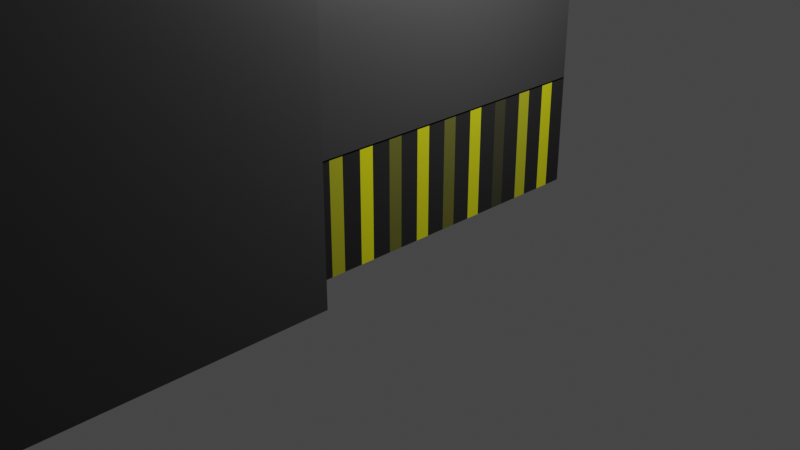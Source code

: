 # Source: Coop_obstacles.blend  (saved by Blender 2.80.75; exported with 4.5.12 LTS)
import bpy
from mathutils import Matrix  # noqa: F401  (used for matrix-valued properties, if any)

bpy.ops.wm.read_factory_settings(use_empty=True)
scene = bpy.context.scene
scene.name = 'Scene'

# ---- collections
col_door = bpy.data.collections.new('Door'); scene.collection.children.link(col_door)
col_wall = bpy.data.collections.new('Wall'); scene.collection.children.link(col_wall)
col_button = bpy.data.collections.new('Button'); scene.collection.children.link(col_button)

# ---- materials (node trees are filled in below, after node groups)
mat_stripes_v2 = bpy.data.materials.new('Stripes V2')
mat_stripes_v2.use_transparent_shadow = False
mat_door_color = bpy.data.materials.new('Door color')
mat_door_color.use_transparent_shadow = False
mat_door_color_001 = bpy.data.materials.new('Door color.001')
mat_door_color_001.use_transparent_shadow = False
mat_button_color = bpy.data.materials.new('Button color')
mat_button_color.use_transparent_shadow = False

# ---- material node trees
mat_stripes_v2.use_nodes = True; mat_stripes_v2.node_tree.nodes.clear()
_N = mat_stripes_v2.node_tree.nodes; _L = mat_stripes_v2.node_tree.links
n0 = _N.new('ShaderNodeBsdfDiffuse'); n0.name = 'Diffuse BSDF'; n0.location = (405, 313)
n1 = _N.new('ShaderNodeOutputMaterial'); n1.name = 'Material Output'; n1.location = (646, 325)
n2 = _N.new('ShaderNodeTexBrick'); n2.name = 'Brick Texture'; n2.location = (73, 306)
n2.inputs[1].default_value = (0.03008, 0.03008, 0.03008, 1.0)
n2.inputs[2].default_value = (0.9904, 1.0, 0.0, 1.0)
n2.inputs[3].default_value = (0.0253, 0.0253, 0.0253, 1.0)
_L.new(n0.outputs[0], n1.inputs[0])
_L.new(n2.outputs[0], n0.inputs[0])
n1.is_active_output = True
mat_door_color.use_nodes = True; mat_door_color.node_tree.nodes.clear()
_N = mat_door_color.node_tree.nodes; _L = mat_door_color.node_tree.links
n0 = _N.new('ShaderNodeBsdfPrincipled'); n0.name = 'Principled BSDF'; n0.location = (28, 380)
n0.distribution = 'GGX'
n0.subsurface_method = 'BURLEY'
n0.inputs[0].default_value = (0.04129, 0.04129, 0.04129, 1.0)
n0.inputs[3].default_value = 1.45
n0.inputs[27].default_value = (0.0, 0.0, 0.0, 1.0)
n0.inputs[28].default_value = 1.0
n1 = _N.new('ShaderNodeOutputMaterial'); n1.name = 'Material Output'; n1.location = (409, 205)
_L.new(n0.outputs[0], n1.inputs[0])
n1.is_active_output = True
mat_door_color_001.use_nodes = True; mat_door_color_001.node_tree.nodes.clear()
_N = mat_door_color_001.node_tree.nodes; _L = mat_door_color_001.node_tree.links
n0 = _N.new('ShaderNodeBsdfPrincipled'); n0.name = 'Principled BSDF'; n0.location = (28, 380)
n0.distribution = 'GGX'
n0.subsurface_method = 'BURLEY'
n0.inputs[0].default_value = (0.04129, 0.04129, 0.04129, 1.0)
n0.inputs[3].default_value = 1.45
n0.inputs[27].default_value = (0.0, 0.0, 0.0, 1.0)
n0.inputs[28].default_value = 1.0
n1 = _N.new('ShaderNodeOutputMaterial'); n1.name = 'Material Output'; n1.location = (409, 205)
_L.new(n0.outputs[0], n1.inputs[0])
n1.is_active_output = True
mat_button_color.use_nodes = True; mat_button_color.node_tree.nodes.clear()
_N = mat_button_color.node_tree.nodes; _L = mat_button_color.node_tree.links
n0 = _N.new('ShaderNodeOutputMaterial'); n0.name = 'Material Output'; n0.location = (300, 300)
n1 = _N.new('ShaderNodeBsdfPrincipled'); n1.name = 'Principled BSDF'; n1.location = (10, 300)
n1.distribution = 'GGX'
n1.subsurface_method = 'BURLEY'
n1.inputs[0].default_value = (0.02369, 0.237, 0.0, 1.0)
n1.inputs[3].default_value = 1.45
n1.inputs[27].default_value = (0.0, 0.0, 0.0, 1.0)
n1.inputs[28].default_value = 1.0
_L.new(n1.outputs[0], n0.inputs[0])
n0.is_active_output = True

# ---- world
world_world = bpy.data.worlds.new('World'); scene.world = world_world
world_world.color = (0.05088, 0.05088, 0.05088)
world_world.use_sun_shadow = False
world_world.sun_shadow_jitter_overblur = 0.0

# ---- cameras
cam_camera = bpy.data.cameras.new('Camera')
cam_camera.clip_end = 100.0
cam_camera.ortho_scale = 7.314

# ---- lights
light_light = bpy.data.lights.new('Light', 'POINT')
light_light.transmission_factor = 0.0
light_light.energy = 1000.0
light_light.shadow_soft_size = 0.1
light_light.shadow_maximum_resolution = 0.006
light_light.use_absolute_resolution = True

# ---- meshes
me_cube_001 = bpy.data.meshes.new('Cube.001')
me_cube_001.from_pydata([(-1.0, -1.0, -1.0), (-1.0, -1.0, 1.0), (-1.0, 1.0, -1.0), (-1.0, 1.0, 1.0), (1.0, -1.0, -1.0), (1.0, -1.0, 1.0), (1.0, 1.0, -1.0), (1.0, 1.0, 1.0)], [], [(0, 1, 3, 2), (2, 3, 7, 6), (6, 7, 5, 4), (4, 5, 1, 0), (2, 6, 4, 0), (7, 3, 1, 5)])
_uv = me_cube_001.uv_layers.new(name='UVMap')
_uv.uv.foreach_set('vector', [0.375, 0.0, 0.625, 0.0, 0.625, 0.25, 0.375, 0.25, 0.375, 0.25, 0.625, 0.25, 0.625, 0.5, 0.375, 0.5, 0.375, 0.5, 0.625, 0.5, 0.625, 0.75, 0.375, 0.75, 0.375, 0.75, 0.625, 0.75, 0.625, 1.0, 0.375, 1.0, 0.125, 0.5, 0.375, 0.5, 0.375, 0.75, 0.125, 0.75, 0.625, 0.5, 0.875, 0.5, 0.875, 0.75, 0.625, 0.75])
me_cube_001.materials.append(mat_stripes_v2)
me_cube_001.use_remesh_preserve_volume = False
me_cube_001.use_remesh_preserve_attributes = False
me_cube_001.use_mirror_vertex_groups = False
me_cube_001.update()
me_cube_002 = bpy.data.meshes.new('Cube.002')
me_cube_002.from_pydata([(-1.0, -1.0, -1.0), (-1.0, -1.0, 1.0), (-1.0, 1.0, -1.0), (-1.0, 1.0, 1.0), (1.0, -1.0, -1.0), (1.0, -1.0, 1.0), (1.0, 1.0, -1.0), (1.0, 1.0, 1.0)], [], [(0, 1, 3, 2), (2, 3, 7, 6), (6, 7, 5, 4), (4, 5, 1, 0), (2, 6, 4, 0), (7, 3, 1, 5)])
_uv = me_cube_002.uv_layers.new(name='UVMap')
_uv.uv.foreach_set('vector', [0.375, 0.0, 0.625, 0.0, 0.625, 0.25, 0.375, 0.25, 0.375, 0.25, 0.625, 0.25, 0.625, 0.5, 0.375, 0.5, 0.375, 0.5, 0.625, 0.5, 0.625, 0.75, 0.375, 0.75, 0.375, 0.75, 0.625, 0.75, 0.625, 1.0, 0.375, 1.0, 0.125, 0.5, 0.375, 0.5, 0.375, 0.75, 0.125, 0.75, 0.625, 0.5, 0.875, 0.5, 0.875, 0.75, 0.625, 0.75])
me_cube_002.materials.append(mat_door_color)
me_cube_002.use_remesh_preserve_volume = False
me_cube_002.use_remesh_preserve_attributes = False
me_cube_002.use_mirror_vertex_groups = False
me_cube_002.update()
me_cube_000 = bpy.data.meshes.new('Cube.000')
me_cube_000.from_pydata([(-1.0, -1.0, -1.488), (-1.0, -1.0, 1.0), (-1.0, 1.0, -1.488), (-1.0, 1.0, 1.0), (1.0, -1.0, -1.488), (1.0, -1.0, 1.0), (1.0, 1.0, -1.488), (1.0, 1.0, 1.0)], [], [(0, 1, 3, 2), (2, 3, 7, 6), (6, 7, 5, 4), (4, 5, 1, 0), (2, 6, 4, 0), (7, 3, 1, 5)])
_uv = me_cube_000.uv_layers.new(name='UVMap')
_uv.uv.foreach_set('vector', [0.375, 0.0, 0.625, 0.0, 0.625, 0.25, 0.375, 0.25, 0.375, 0.25, 0.625, 0.25, 0.625, 0.5, 0.375, 0.5, 0.375, 0.5, 0.625, 0.5, 0.625, 0.75, 0.375, 0.75, 0.375, 0.75, 0.625, 0.75, 0.625, 1.0, 0.375, 1.0, 0.125, 0.5, 0.375, 0.5, 0.375, 0.75, 0.125, 0.75, 0.625, 0.5, 0.875, 0.5, 0.875, 0.75, 0.625, 0.75])
me_cube_000.materials.append(mat_door_color_001)
me_cube_000.use_remesh_preserve_volume = False
me_cube_000.use_remesh_preserve_attributes = False
me_cube_000.use_mirror_vertex_groups = False
me_cube_000.update()
me_cube_003 = bpy.data.meshes.new('Cube.003')
me_cube_003.from_pydata([(-1.0, -1.0, -1.0), (-1.0, -1.0, 1.0), (-1.0, 1.0, -1.0), (-1.0, 1.0, 1.0), (1.0, -1.0, -1.0), (1.0, -1.0, 1.0), (1.0, 1.0, -1.0), (1.0, 1.0, 1.0)], [], [(0, 1, 3, 2), (2, 3, 7, 6), (6, 7, 5, 4), (4, 5, 1, 0), (2, 6, 4, 0), (7, 3, 1, 5)])
_uv = me_cube_003.uv_layers.new(name='UVMap')
_uv.uv.foreach_set('vector', [0.375, 0.0, 0.625, 0.0, 0.625, 0.25, 0.375, 0.25, 0.375, 0.25, 0.625, 0.25, 0.625, 0.5, 0.375, 0.5, 0.375, 0.5, 0.625, 0.5, 0.625, 0.75, 0.375, 0.75, 0.375, 0.75, 0.625, 0.75, 0.625, 1.0, 0.375, 1.0, 0.125, 0.5, 0.375, 0.5, 0.375, 0.75, 0.125, 0.75, 0.625, 0.5, 0.875, 0.5, 0.875, 0.75, 0.625, 0.75])
me_cube_003.materials.append(mat_button_color)
me_cube_003.use_remesh_preserve_volume = False
me_cube_003.use_remesh_preserve_attributes = False
me_cube_003.use_mirror_vertex_groups = False
me_cube_003.update()

# ---- objects
ob_camera = bpy.data.objects.new('Camera', cam_camera)
ob_light = bpy.data.objects.new('Light', light_light)
ob_door_bottom = bpy.data.objects.new('Door bottom', me_cube_001)
ob_door_top = bpy.data.objects.new('Door top', me_cube_002)
ob_wall = bpy.data.objects.new('Wall', me_cube_000)
ob_button = bpy.data.objects.new('Button', me_cube_003)

# ---- transforms, parenting, visibility, modifiers, constraints
ob_camera.location = (12.08, -12.05, 8.544)
ob_camera.rotation_euler = (1.109, 0.0, 0.8149)
ob_camera.lock_rotations_4d = False
ob_camera.empty_display_type = 'ARROWS'
ob_camera.color = (0.0, 0.0, 0.0, 0.0)
ob_camera.display_type = 'WIRE'
ob_camera.lineart.crease_threshold = 0.0
ob_light.location = (4.076, 1.005, 5.904)
ob_light.rotation_euler = (0.6503, 0.05522, 1.866)
ob_light.lock_rotations_4d = False
ob_light.empty_display_type = 'ARROWS'
ob_light.color = (0.0, 0.0, 0.0, 0.0)
ob_light.lineart.crease_threshold = 0.0
ob_door_bottom.location = (0.0, 0.0, 1.084)
ob_door_bottom.scale = (0.3258, 3.044, 1.0)
ob_door_bottom.lineart.crease_threshold = 0.0
ob_door_top.location = (0.0, 0.0, 6.16)
ob_door_top.scale = (0.3258, 3.044, 4.102)
ob_door_top.lineart.crease_threshold = 0.0
ob_wall.location = (0.0, -6.123, 6.16)
ob_wall.scale = (0.9963, 3.044, 4.102)
ob_wall.lineart.crease_threshold = 0.0
ob_button.location = (0.0, 0.0, 0.2939)
ob_button.scale = (1.0, 1.0, 0.2236)
ob_button.lineart.crease_threshold = 0.0

# ---- collection membership
scene.collection.objects.link(ob_camera)
scene.collection.objects.link(ob_light)
col_door.objects.link(ob_door_bottom)
col_door.objects.link(ob_door_top)
col_wall.objects.link(ob_wall)
col_button.objects.link(ob_button)
def _layer_coll(name, lc=None):
    lc = lc or bpy.context.view_layer.layer_collection
    for c in lc.children:
        if c.name == name: return c
        r = _layer_coll(name, c)
        if r: return r
_layer_coll('Button').exclude = True

# ---- scene / render settings (as saved in the file)
scene.camera = ob_camera
scene.frame_start = 1; scene.frame_end = 250; scene.frame_set(1)
scene.render.engine = 'BLENDER_EEVEE_NEXT'
scene.cycles.use_denoising = False
scene.cycles.samples = 128
scene.cycles.sampling_pattern = 'TABULATED_SOBOL'
scene.cycles.use_adaptive_sampling = False
scene.cycles.use_light_tree = False
scene.view_settings.view_transform = 'Filmic'
bpy.context.view_layer.update()
